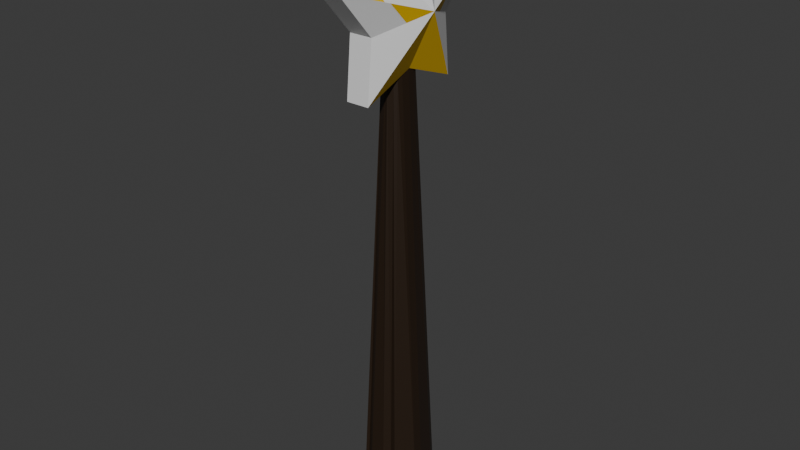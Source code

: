 # Source: Wizard_Wand.blend  (saved by Blender 4.5.90; exported with 4.5.12 LTS)
import bpy
from mathutils import Matrix  # noqa: F401  (used for matrix-valued properties, if any)

bpy.ops.wm.read_factory_settings(use_empty=True)
scene = bpy.context.scene
scene.name = 'Scene'

# ---- collections
col_collection = bpy.data.collections.new('Collection'); scene.collection.children.link(col_collection)

# ---- materials (node trees are filled in below, after node groups)
mat_handle = bpy.data.materials.new('Handle')
mat_star = bpy.data.materials.new('Star')
mat_material_001 = bpy.data.materials.new('Material.001')

# ---- material node trees
mat_handle.use_nodes = True; mat_handle.node_tree.nodes.clear()
_N = mat_handle.node_tree.nodes; _L = mat_handle.node_tree.links
n0 = _N.new('ShaderNodeBsdfPrincipled'); n0.name = 'Principled BSDF'; n0.location = (-200, 100)
n0.inputs[0].default_value = (0.02096, 0.0106, 0.004353, 1.0)
n1 = _N.new('ShaderNodeOutputMaterial'); n1.name = 'Material Output'; n1.location = (200, 100)
_L.new(n0.outputs[0], n1.inputs[0])
n1.is_active_output = True
mat_star.use_nodes = True; mat_star.node_tree.nodes.clear()
_N = mat_star.node_tree.nodes; _L = mat_star.node_tree.links
n0 = _N.new('ShaderNodeBsdfPrincipled'); n0.name = 'Principled BSDF'; n0.location = (-200, 100)
n0.inputs[0].default_value = (0.8003, 0.4903, 0.0, 1.0)
n1 = _N.new('ShaderNodeOutputMaterial'); n1.name = 'Material Output'; n1.location = (200, 100)
_L.new(n0.outputs[0], n1.inputs[0])
n1.is_active_output = True
mat_material_001.use_nodes = True; mat_material_001.node_tree.nodes.clear()
_N = mat_material_001.node_tree.nodes; _L = mat_material_001.node_tree.links
n0 = _N.new('ShaderNodeBsdfPrincipled'); n0.name = 'Principled BSDF'; n0.location = (-200, 100)
n1 = _N.new('ShaderNodeOutputMaterial'); n1.name = 'Material Output'; n1.location = (200, 100)
_L.new(n0.outputs[0], n1.inputs[0])
n1.is_active_output = True

# ---- world
world_world = bpy.data.worlds.new('World'); scene.world = world_world
world_world.use_nodes = True; world_world.node_tree.nodes.clear()
_N = world_world.node_tree.nodes; _L = world_world.node_tree.links
n0 = _N.new('ShaderNodeOutputWorld'); n0.name = 'World Output'; n0.location = (200, 100)
n1 = _N.new('ShaderNodeBackground'); n1.name = 'Background'; n1.location = (-200, 100)
n1.inputs[0].default_value = (0.05088, 0.05088, 0.05088, 1.0)
_L.new(n1.outputs[0], n0.inputs[0])
n0.is_active_output = True
world_world.color = (0.05088, 0.05088, 0.05088)
world_world.sun_shadow_jitter_overblur = 0.0

# ---- meshes
me_cone = bpy.data.meshes.new('Cone')
me_cone.from_pydata([(0.02056, 0.0006947, 0.1521), (-0.01922, 0.0006947, 0.1521), (0.006342, 0.02733, 0.1435), (0.006342, 0.04851, 0.1677), (-0.006314, 0.04851, 0.1677), (-0.006314, 0.02733, 0.1435), (0.006342, 0.01716, 0.1748), (-0.006314, 0.01716, 0.1748), (0.006342, 0.0006947, 0.2024), (-0.006314, 0.0006947, 0.2024), (0.006342, -0.01577, 0.1748), (-0.006314, -0.01577, 0.1748), (0.006342, -0.04712, 0.1677), (-0.006314, -0.04712, 0.1677), (0.006342, -0.02594, 0.1435), (-0.006314, -0.02594, 0.1435), (0.006342, -0.02885, 0.1115), (-0.006314, -0.02885, 0.1115), (0.006359, 0.0004002, 0.1226), (-0.006339, 0.000488, 0.1226), (0.006342, 0.03024, 0.1115), (-0.006314, 0.03024, 0.1115), (-2.328e-10, 0.0147, -0.125), (0.01149, 0.009166, -0.125), (0.01433, -0.003271, -0.125), (0.006379, -0.01325, -0.125), (-0.006379, -0.01325, -0.125), (-0.01433, -0.003271, -0.125), (-0.01149, 0.009166, -0.125), (0.00599, -0.004434, 0.1221), (0.006161, 0.0002436, 0.1242), (0.005353, -0.006933, 0.1211), (0.01821, -0.006954, -0.1163), (0.01863, -0.002068, -0.1204), (0.01083, -0.01621, -0.1163), (0.00486, 0.006752, 0.1218), (0.00573, 0.003791, 0.1217), (0.002656, 0.008687, 0.1203), (0.002527, 0.01808, -0.1165), (0.0136, 0.01408, -0.1165), (0.01582, 0.01013, -0.1204), (-0.005945, 0.0002523, 0.1234), (-0.005827, 0.002612, 0.1223), (-0.01957, -0.002165, -0.1168), (-0.01669, 0.01044, -0.1168), (-0.003959, -0.007647, 0.1203), (-0.009931, -0.01729, -0.1178), (-0.005459, -0.005146, 0.1211), (-0.005791, -0.0027, 0.1218), (-0.0171, -0.007264, -0.1184), (-0.01742, -0.004431, -0.1207), (0.001069, -0.009228, 0.1195), (0.003869, -0.008107, 0.1201), (0.003427, -0.01767, -0.1178), (0.007169, -0.01534, -0.1214), (-0.000434, -0.008889, 0.1196), (-0.002232, -0.00827, 0.1196), (-0.004946, -0.01796, -0.1174), (-0.008788, -0.01595, -0.1204), (-0.004247, 0.007589, 0.1206), (-0.002244, 0.009098, 0.1197), (-0.0002001, 0.009265, 0.1201), (-0.003405, 0.01711, -0.1187), (-0.0007081, 0.01697, -0.1208), (-0.00541, 0.005008, 0.1217), (-0.01222, 0.01379, -0.1187), (-0.01377, 0.01157, -0.1207)], [], [(2, 5, 4, 3), (3, 4, 7, 6), (6, 7, 9, 8), (8, 9, 11, 10), (10, 11, 13, 12), (12, 13, 15, 14), (14, 15, 17, 16), (20, 21, 5, 2), (2, 3, 0), (4, 5, 1), (3, 6, 0), (7, 4, 1), (6, 8, 0), (9, 7, 1), (8, 10, 0), (11, 9, 1), (10, 12, 0), (13, 11, 1), (12, 14, 0), (15, 13, 1), (14, 16, 0), (15, 1, 17), (18, 0, 16), (17, 1, 19), (0, 18, 20), (1, 21, 19), (2, 0, 20), (5, 21, 1), (28, 22, 23, 24, 25, 26, 27), (29, 32, 33, 30), (31, 34, 32, 29), (36, 40, 39, 35), (35, 39, 38, 37), (40, 36, 30, 33), (40, 33, 24, 23), (43, 41, 42, 44), (49, 47, 48, 50), (47, 49, 46, 45), (41, 43, 50, 48), (51, 53, 54, 52), (57, 55, 56, 58), (58, 54, 53, 57), (52, 54, 34, 31), (55, 57, 53, 51), (32, 34, 54, 33), (33, 54, 25, 24), (54, 58, 26, 25), (45, 46, 58, 56), (50, 58, 46, 49), (58, 50, 27, 26), (62, 60, 61, 63), (59, 65, 66, 64), (63, 66, 65, 62), (19, 21, 20, 18), (62, 65, 59, 60), (37, 38, 63, 61), (22, 28, 66, 63), (38, 39, 40, 63), (63, 40, 23, 22), (44, 42, 64, 66), (43, 44, 66, 50), (50, 66, 28, 27), (17, 19, 18, 16), (30, 36, 35, 37, 61, 60, 59, 64, 42, 41, 48, 47, 45, 56, 55, 51, 52, 31, 29)])
me_cone.polygons.foreach_set('material_index', [1, 1, 1, 1, 1, 1, 1, 1, 1, 1, 1, 1, 1, 1, 1, 1, 1, 1, 1, 1, 1, 1, 1, 1, 1, 1, 1, 1, 0, 0, 0, 0, 0, 0, 0, 0, 0, 0, 0, 0, 0, 0, 0, 0, 0, 0, 0, 0, 0, 0, 0, 0, 0, 1, 0, 0, 0, 0, 0, 0, 0, 0, 1, 0])
_uv = me_cone.uv_layers.new(name='UVMap')
_uv.uv.foreach_set('vector', [1.0, 0.6531, 1.0, 0.8469, 0.9, 0.8469, 0.9, 0.6531, 0.9, 0.6531, 0.9, 0.8469, 0.8, 0.8469, 0.8, 0.6531, 0.8, 0.6531, 0.8, 0.8469, 0.7, 0.8469, 0.7, 0.6531, 0.7, 0.6531, 0.7, 0.8469, 0.6, 0.8469, 0.6, 0.6531, 0.6, 0.6531, 0.6, 0.8469, 0.5, 0.8469, 0.5, 0.6531, 0.5, 0.6531, 0.5, 0.8469, 0.4, 0.8469, 0.4, 0.6531, 0.4, 0.6531, 0.4, 0.8469, 0.3, 0.8469, 0.3, 0.6531, 0.1, 0.6531, 0.1, 0.8469, -7.451e-08, 0.8469, -7.451e-08, 0.6531, 1.0, 0.6531, 0.9, 0.6531, 1.0, 0.5, 0.9, 0.8469, 1.0, 0.8469, 0.9, 1.0, 0.9, 0.6531, 0.8, 0.6531, 0.9, 0.5, 0.8, 0.8469, 0.9, 0.8469, 0.8, 1.0, 0.8, 0.6531, 0.7, 0.6531, 0.8, 0.5, 0.7, 0.8469, 0.8, 0.8469, 0.7, 1.0, 0.7, 0.6531, 0.6, 0.6531, 0.7, 0.5, 0.6, 0.8469, 0.7, 0.8469, 0.6, 1.0, 0.6, 0.6531, 0.5, 0.6531, 0.6, 0.5, 0.5, 0.8469, 0.6, 0.8469, 0.5, 1.0, 0.5, 0.6531, 0.4, 0.6531, 0.5, 0.5, 0.4, 0.8469, 0.5, 0.8469, 0.4, 1.0, 0.4, 0.6531, 0.3, 0.6531, 0.4, 0.5, 0.4, 0.8469, 0.3, 1.0, 0.3, 0.8469, 0.2, 0.6531, 0.3, 0.5, 0.3, 0.6531, 0.3, 0.8469, 0.2, 1.0, 0.2132, 0.8469, 0.2, 0.5, 0.2, 0.6531, 0.1, 0.6531, 0.1, 1.0, 0.1, 0.8469, 0.2, 0.8469, -7.451e-08, 0.6531, 0.1, 0.5, 0.1, 0.6531, -7.451e-08, 0.8469, 0.1, 0.8469, -7.451e-08, 1.0, 0.6186, 0.3548, 0.75, 0.418, 0.8814, 0.3548, 0.9138, 0.2126, 0.8229, 0.09862, 0.6771, 0.09862, 0.5862, 0.2126, 0.6662, 0.9845, 0.69, 0.5174, 0.7368, 0.5094, 0.7638, 0.9928, 0.6196, 0.9854, 0.5957, 0.5174, 0.69, 0.5174, 0.6662, 0.9845, 0.8177, 0.9928, 0.8354, 0.5093, 0.8797, 0.5169, 0.9017, 0.985, 0.9017, 0.985, 0.8797, 0.5169, 0.9775, 0.5169, 0.9753, 0.985, 0.8354, 0.5093, 0.8177, 0.9928, 0.7638, 0.9928, 0.7368, 0.5094, 0.9352, 0.3725, 0.9699, 0.2219, 0.9138, 0.2126, 0.8814, 0.3548, 0.2657, 0.5163, 0.2461, 0.9856, 0.1825, 0.9856, 0.1629, 0.5163, 0.3176, 0.5132, 0.3522, 0.9885, 0.3028, 0.9948, 0.2938, 0.5087, 0.3522, 0.9885, 0.3176, 0.5132, 0.4154, 0.5145, 0.4052, 0.9883, 0.2461, 0.9856, 0.2657, 0.5163, 0.2938, 0.5087, 0.3028, 0.9948, 0.5171, 0.9827, 0.5273, 0.5146, 0.571, 0.5074, 0.562, 0.9865, 0.4606, 0.5152, 0.4931, 0.9827, 0.4152, 0.9891, 0.4206, 0.5093, 0.6463, 0.05954, 0.8371, 0.06655, 0.7925, 0.04158, 0.6911, 0.03928, 0.562, 0.9865, 0.571, 0.5074, 0.5957, 0.5174, 0.6196, 0.9854, 0.4931, 0.9827, 0.4606, 0.5152, 0.5273, 0.5146, 0.5171, 0.9827, 0.9613, 0.1689, 0.8761, 0.06208, 0.8371, 0.06655, 0.9699, 0.2219, 0.9699, 0.2219, 0.8371, 0.06655, 0.8229, 0.09862, 0.9138, 0.2126, 0.8371, 0.06655, 0.6463, 0.05954, 0.6771, 0.09862, 0.8229, 0.09862, 0.4025, 0.9874, 0.4154, 0.5145, 0.4206, 0.5093, 0.4152, 0.9891, 0.5426, 0.1985, 0.6463, 0.05954, 0.6349, 0.04934, 0.5482, 0.1661, 0.6463, 0.05954, 0.5426, 0.1985, 0.5862, 0.2126, 0.6771, 0.09862, 0.03357, 0.5127, 0.04012, 0.9868, 0.01498, 0.9821, 0.02088, 0.5095, 0.07954, 0.9885, 0.1111, 0.5127, 0.1343, 0.5087, 0.1238, 0.9944, 0.7435, 0.4623, 0.5852, 0.3866, 0.6044, 0.4115, 0.7122, 0.4634, 0.2, 0.8469, 0.1, 0.8469, 0.1, 0.6531, 0.2, 0.6531, 0.03357, 0.5127, 0.1111, 0.5127, 0.04146, 0.9878, 0.04012, 0.9868, 0.9554, 0.9854, 0.9775, 0.5169, 0.9937, 0.5099, 0.9952, 0.9821, 0.75, 0.418, 0.6186, 0.3548, 0.5852, 0.3866, 0.7435, 0.4623, 0.7797, 0.4751, 0.9075, 0.4136, 0.9352, 0.3725, 0.7435, 0.4623, 0.7435, 0.4623, 0.9352, 0.3725, 0.8814, 0.3548, 0.75, 0.418, 0.1629, 0.5163, 0.1825, 0.9856, 0.1238, 0.9944, 0.1343, 0.5087, 0.5231, 0.2253, 0.5563, 0.3707, 0.5852, 0.3866, 0.5426, 0.1985, 0.5426, 0.1985, 0.5852, 0.3866, 0.6186, 0.3548, 0.5862, 0.2126, 0.3, 0.8469, 0.2132, 0.8469, 0.2, 0.6531, 0.3, 0.6531, 0.7638, 0.9928, 0.8177, 0.9928, 0.9017, 0.985, 0.9753, 0.985, 0.9952, 0.9821, 0.04012, 0.9868, 0.04146, 0.9878, 0.1238, 0.9944, 0.1825, 0.9856, 0.2461, 0.9856, 0.3028, 0.9948, 0.3522, 0.9885, 0.4052, 0.9883, 0.4152, 0.9891, 0.4931, 0.9827, 0.5171, 0.9827, 0.562, 0.9865, 0.6196, 0.9854, 0.6662, 0.9845])
me_cone.materials.append(mat_handle)
me_cone.materials.append(mat_star)
me_cone.update()
me_cylinder = bpy.data.meshes.new('Cylinder')
me_cylinder.from_pydata([(0.02132, 0.001106, 0.2947), (-0.01993, 0.001106, 0.2947), (0.006575, 0.0435, 0.2809), (0.006575, 0.07719, 0.3194), (-0.006546, 0.07719, 0.3194), (-0.006546, 0.0435, 0.2809), (0.006575, 0.02731, 0.3308), (-0.006546, 0.02731, 0.3308), (0.006575, 0.001106, 0.3747), (-0.006546, 0.001106, 0.3747), (0.006575, -0.0251, 0.3308), (-0.006546, -0.0251, 0.3308), (0.006575, -0.07498, 0.3194), (-0.006546, -0.07498, 0.3194), (0.006575, -0.04129, 0.2809), (-0.006546, -0.04129, 0.2809), (0.006575, -0.04592, 0.23), (-0.006546, -0.04592, 0.23), (0.006575, 0.001106, 0.2501), (-0.006546, 0.001106, 0.2501), (0.006575, 0.04813, 0.23), (-0.006546, 0.04813, 0.23)], [], [(2, 5, 4, 3), (3, 4, 7, 6), (6, 7, 9, 8), (8, 9, 11, 10), (10, 11, 13, 12), (12, 13, 15, 14), (14, 15, 17, 16), (16, 17, 19, 18), (18, 19, 21, 20), (20, 21, 5, 2), (2, 3, 0), (4, 5, 1), (3, 6, 0), (7, 4, 1), (6, 8, 0), (9, 7, 1), (8, 10, 0), (11, 9, 1), (10, 12, 0), (13, 11, 1), (12, 14, 0), (15, 13, 1), (14, 16, 0), (17, 15, 1), (16, 18, 0), (19, 17, 1), (18, 20, 0), (21, 19, 1), (20, 2, 0), (5, 21, 1)])
_uv = me_cylinder.uv_layers.new(name='UVMap')
_uv.uv.foreach_set('vector', [1.0, 0.6531, 1.0, 0.8469, 0.9, 0.8469, 0.9, 0.6531, 0.9, 0.6531, 0.9, 0.8469, 0.8, 0.8469, 0.8, 0.6531, 0.8, 0.6531, 0.8, 0.8469, 0.7, 0.8469, 0.7, 0.6531, 0.7, 0.6531, 0.7, 0.8469, 0.6, 0.8469, 0.6, 0.6531, 0.6, 0.6531, 0.6, 0.8469, 0.5, 0.8469, 0.5, 0.6531, 0.5, 0.6531, 0.5, 0.8469, 0.4, 0.8469, 0.4, 0.6531, 0.4, 0.6531, 0.4, 0.8469, 0.3, 0.8469, 0.3, 0.6531, 0.3, 0.6531, 0.3, 0.8469, 0.2, 0.8469, 0.2, 0.6531, 0.2, 0.6531, 0.2, 0.8469, 0.1, 0.8469, 0.1, 0.6531, 0.1, 0.6531, 0.1, 0.8469, -7.451e-08, 0.8469, -7.451e-08, 0.6531, 1.0, 0.6531, 0.9, 0.6531, 1.0, 0.5, 0.9, 0.8469, 1.0, 0.8469, 0.9, 1.0, 0.9, 0.6531, 0.8, 0.6531, 0.9, 0.5, 0.8, 0.8469, 0.9, 0.8469, 0.8, 1.0, 0.8, 0.6531, 0.7, 0.6531, 0.8, 0.5, 0.7, 0.8469, 0.8, 0.8469, 0.7, 1.0, 0.7, 0.6531, 0.6, 0.6531, 0.7, 0.5, 0.6, 0.8469, 0.7, 0.8469, 0.6, 1.0, 0.6, 0.6531, 0.5, 0.6531, 0.6, 0.5, 0.5, 0.8469, 0.6, 0.8469, 0.5, 1.0, 0.5, 0.6531, 0.4, 0.6531, 0.5, 0.5, 0.4, 0.8469, 0.5, 0.8469, 0.4, 1.0, 0.4, 0.6531, 0.3, 0.6531, 0.4, 0.5, 0.3, 0.8469, 0.4, 0.8469, 0.3, 1.0, 0.3, 0.6531, 0.2, 0.6531, 0.3, 0.5, 0.2, 0.8469, 0.3, 0.8469, 0.2, 1.0, 0.2, 0.6531, 0.1, 0.6531, 0.2, 0.5, 0.1, 0.8469, 0.2, 0.8469, 0.1, 1.0, 0.1, 0.6531, -7.451e-08, 0.6531, 0.1, 0.5, -7.451e-08, 0.8469, 0.1, 0.8469, -7.451e-08, 1.0])
me_cylinder.materials.append(mat_material_001)
me_cylinder.update()

# ---- objects
ob_cone = bpy.data.objects.new('Cone', me_cone)
ob_cylinder = bpy.data.objects.new('Cylinder', me_cylinder)

# ---- transforms, parenting, visibility, modifiers, constraints
ob_cone.location = (0.0, 0.0, 0.125)
ob_cylinder.location = (0.0, 0.0, 0.09195)
ob_cylinder.scale = (0.9645, 0.6284, 0.6284)

# ---- collection membership
col_collection.objects.link(ob_cone)
col_collection.objects.link(ob_cylinder)

# ---- scene / render settings (as saved in the file)
scene.frame_start = 1; scene.frame_end = 250; scene.frame_set(1)
scene.render.engine = 'BLENDER_EEVEE_NEXT'
bpy.context.view_layer.update()

# ---- added for rendering (the .blend has no active camera and no usable light): camera, sun
cam_auto = bpy.data.cameras.new('AutoCamera')
cam_auto.lens = 50.0
cam_auto.sensor_width = 36.0
cam_auto.clip_end = 1000.0
ob_auto_camera = bpy.data.objects.new('AutoCamera', cam_auto)
scene.collection.objects.link(ob_auto_camera)
ob_auto_camera.location = (0.318263, -0.380624, 0.417921)
ob_auto_camera.rotation_euler = (1.09748, -7.21219e-08, 0.694738)
scene.camera = ob_auto_camera
light_auto_sun = bpy.data.lights.new('AutoSun', 'SUN')
light_auto_sun.energy = 3.0
light_auto_sun.angle = 0.0523599
ob_auto_sun = bpy.data.objects.new('AutoSun', light_auto_sun)
scene.collection.objects.link(ob_auto_sun)
ob_auto_sun.rotation_euler = (0.872665, 0.174533, 0.523599)
bpy.context.view_layer.update()

